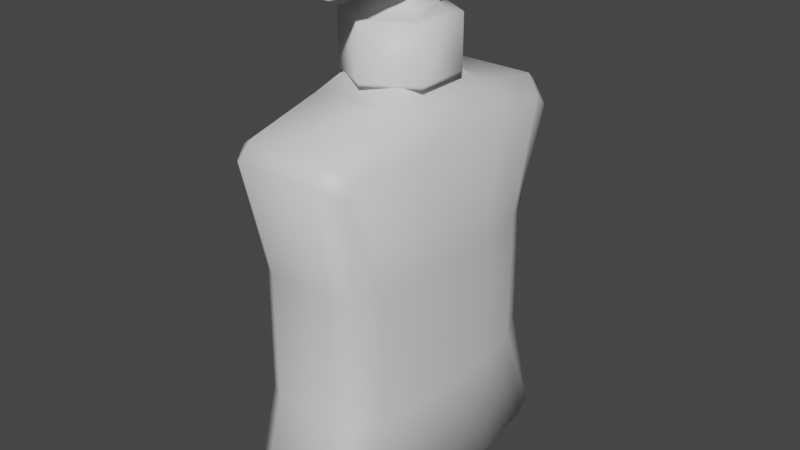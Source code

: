 # Source: Hand_Soap.blend  (saved by Blender 3.3.6; exported with 4.5.12 LTS)
import bpy
from mathutils import Matrix  # noqa: F401  (used for matrix-valued properties, if any)

bpy.ops.wm.read_factory_settings(use_empty=True)
scene = bpy.context.scene
scene.name = 'Scene'

# ---- collections
col_collection = bpy.data.collections.new('Collection'); scene.collection.children.link(col_collection)

# ---- materials (node trees are filled in below, after node groups)
mat_material = bpy.data.materials.new('Material')
mat_material.alpha_threshold = 0.0
mat_material.use_transparent_shadow = False
mat_material.roughness = 0.5
mat_material.line_color = (0.0, 0.0, 0.0, 1.0)

# ---- material node trees
mat_material.use_nodes = True; mat_material.node_tree.nodes.clear()
_N = mat_material.node_tree.nodes; _L = mat_material.node_tree.links
n0 = _N.new('ShaderNodeOutputMaterial'); n0.name = 'Material Output'; n0.location = (300, 300)
n1 = _N.new('ShaderNodeBsdfPrincipled'); n1.name = 'Principled BSDF'; n1.location = (10, 300)
n1.distribution = 'GGX'
n1.subsurface_method = 'RANDOM_WALK_SKIN'
n1.inputs[3].default_value = 1.45
n1.inputs[27].default_value = (0.0, 0.0, 0.0, 1.0)
n1.inputs[28].default_value = 1.0
_L.new(n1.outputs[0], n0.inputs[0])
n0.is_active_output = True

# ---- world
world_world = bpy.data.worlds.new('World'); scene.world = world_world
world_world.use_nodes = True; world_world.node_tree.nodes.clear()
_N = world_world.node_tree.nodes; _L = world_world.node_tree.links
n0 = _N.new('ShaderNodeOutputWorld'); n0.name = 'World Output'; n0.location = (300, 300)
n1 = _N.new('ShaderNodeBackground'); n1.name = 'Background'; n1.location = (10, 300)
n1.inputs[0].default_value = (0.05088, 0.05088, 0.05088, 1.0)
_L.new(n1.outputs[0], n0.inputs[0])
n0.is_active_output = True
world_world.color = (0.05088, 0.05088, 0.05088)
world_world.use_sun_shadow = False
world_world.sun_shadow_jitter_overblur = 0.0

# ---- meshes
me_cube_001 = bpy.data.meshes.new('Cube.001')
me_cube_001.from_pydata([(-0.1, -0.6667, 2.0), (-0.1, -0.6667, 2.117), (-0.25, 0.1667, 2.0), (-0.25, 0.1667, 2.18), (0.1, -0.6667, 2.0), (0.1, -0.6667, 2.117), (0.25, 0.1667, 2.0), (0.25, 0.1667, 2.18), (-0.125, 0.2667, 2.117), (-0.125, 0.2667, 2.0), (0.125, 0.2667, 2.0), (0.125, 0.2667, 2.117), (-0.2021, -0.25, 2.0), (-0.2021, -0.25, 2.2), (0.2021, -0.25, 2.0), (0.2021, -0.25, 2.2), (-0.1, -0.6667, 2.033), (-0.25, 0.1667, 2.033), (0.25, 0.1667, 2.033), (0.1, -0.6667, 2.033), (-0.125, 0.2667, 2.033), (0.125, 0.2667, 2.033), (0.2021, -0.25, 2.033), (-0.2021, -0.25, 2.033), (0.2184, 0.85, 0.4167), (0.324, 0.7861, 0.4167), (0.324, 0.7861, -0.4167), (0.2184, 0.85, -0.4167), (-0.324, -0.7861, -0.4167), (-0.2184, -0.85, -0.4167), (-0.2184, -0.85, 0.4167), (-0.324, -0.7861, 0.4167), (0.324, -0.7861, 0.4167), (0.2184, -0.85, 0.4167), (0.2184, -0.85, -0.4167), (0.324, -0.7861, -0.4167), (-0.324, 0.7861, 0.4167), (-0.2184, 0.85, 0.4167), (-0.2184, 0.85, -0.4167), (-0.324, 0.7861, -0.4167), (0.4, 0.8911, 1.084), (0.2696, 1.0, 1.15), (0.2696, -0.8997, 1.25), (0.2696, 0.8997, 1.25), (0.4, 0.8911, -1.084), (0.2696, 0.8997, -1.25), (-0.4075, -0.8263, 1.162), (0.2696, 1.0, -1.15), (0.4, -0.8911, 1.084), (-0.2696, -0.8997, -1.25), (0.2696, -1.0, 1.15), (0.4, -0.8911, -1.084), (0.2696, -1.0, -1.15), (0.4075, -0.8263, -1.162), (0.2696, -0.8997, -1.25), (-0.4, 0.8911, 1.084), (-0.2696, 0.8997, 1.25), (-0.2696, 1.0, 1.15), (-0.4, 0.8911, -1.084), (-0.2696, 1.0, -1.15), (-0.2696, 0.8997, -1.25), (-0.4, -0.8911, 1.084), (-0.2696, -1.0, 1.15), (-0.2696, -0.8997, 1.25), (-0.4, -0.8911, -1.084), (-0.2696, -1.0, -1.15), (0.306, 0.3599, 1.35), (0.306, -0.3599, 1.35), (0.4547, -0.3447, 1.184), (0.4551, 0.3413, 1.185), (-0.4551, 0.3413, 1.185), (-0.4547, -0.3447, 1.184), (-0.306, -0.3599, 1.35), (-0.306, 0.3599, 1.35), (0.306, -0.3599, -1.25), (0.306, 0.3599, -1.25), (0.4551, 0.3413, -1.185), (0.4547, -0.3447, -1.184), (-0.4547, -0.3447, -1.184), (-0.4551, 0.3413, -1.185), (-0.306, 0.3599, -1.25), (-0.306, -0.3599, -1.25), (0.46, -0.2766, -0.4167), (0.46, 0.2766, -0.4167), (0.46, 0.2766, 0.4167), (0.46, -0.2766, 0.4167), (-0.46, -0.2766, -0.4167), (-0.46, -0.2766, 0.4167), (-0.46, 0.2766, -0.4167), (-0.46, 0.2766, 0.4167), (0.3971, -0.6333, 0.4167), (-0.3984, -0.6333, -0.4167), (0.4075, -0.8263, 1.162), (-0.4075, -0.8263, -1.162), (0.3971, -0.6333, -0.4167), (-0.3984, -0.6333, 0.4167), (0.4108, 0.7926, 1.163), (0.3996, 0.6109, -0.4167), (-0.3984, 0.6109, 0.4167), (-0.4108, 0.7926, 1.163), (0.4108, 0.7926, -1.163), (0.3996, 0.6109, 0.4167), (-0.3984, 0.6109, -0.4167), (-0.4108, 0.7926, -1.163), (0.2202, 0.2589, 1.45), (0.2202, -0.2589, 1.45), (-0.2202, -0.2589, 1.45), (-0.2202, 0.2589, 1.45), (0.0, 0.35, 1.45), (0.0, 0.263, 1.8), (0.3031, 0.175, 1.45), (0.2278, 0.1315, 1.8), (0.3031, -0.175, 1.45), (0.2278, -0.1315, 1.8), (0.0, -0.35, 1.45), (0.0, -0.263, 1.8), (-0.3031, -0.175, 1.45), (-0.2278, -0.1315, 1.8), (-0.3031, 0.175, 1.45), (-0.2278, 0.1315, 1.8), (0.0, 0.35, 1.467), (0.3031, 0.175, 1.467), (0.3031, -0.175, 1.467), (0.0, -0.35, 1.467), (-0.3031, -0.175, 1.467), (-0.3031, 0.175, 1.467), (0.3031, 0.175, 1.8), (0.0, 0.35, 1.8), (0.3031, -0.175, 1.8), (0.0, -0.35, 1.8), (-0.3031, -0.175, 1.8), (-0.3031, 0.175, 1.8), (0.1148, 0.0663, 1.9), (-1.049e-08, 0.1326, 1.9), (0.1148, -0.0663, 1.9), (-1.049e-08, -0.1326, 1.9), (-0.1148, -0.0663, 1.9), (-0.1148, 0.0663, 1.9), (0.1898, 0.1096, 1.85), (-1.049e-08, 0.2192, 1.85), (0.1898, -0.1096, 1.85), (-1.049e-08, -0.2192, 1.85), (-0.1898, -0.1096, 1.85), (-0.1898, 0.1096, 1.85), (0.1148, 0.0663, 2.1), (-1.049e-08, 0.1326, 2.1), (0.1148, -0.0663, 2.1), (-1.049e-08, -0.1326, 2.1), (-0.1148, -0.0663, 2.1), (-0.1148, 0.0663, 2.1)], [], [(23, 13, 3, 17), (17, 3, 8, 20), (22, 15, 5, 19), (19, 5, 1, 16), (12, 14, 4, 0), (15, 13, 1, 5), (20, 8, 11, 21), (18, 6, 10, 21), (6, 2, 9, 10), (3, 7, 11, 8), (7, 3, 13, 15), (2, 6, 14, 12), (18, 7, 15, 22), (16, 1, 13, 23), (0, 16, 23, 12), (6, 18, 22, 14), (7, 18, 21, 11), (9, 20, 21, 10), (4, 19, 16, 0), (14, 22, 19, 4), (2, 17, 20, 9), (12, 23, 17, 2), (59, 38, 27, 47), (102, 98, 36, 39), (98, 99, 55, 36), (56, 43, 41, 57), (45, 60, 59, 47), (53, 94, 35, 51), (34, 33, 30, 29), (37, 57, 41, 24), (42, 63, 62, 50), (90, 92, 48, 32), (103, 102, 39, 58), (33, 50, 62, 30), (52, 34, 29, 65), (49, 54, 52, 65), (44, 100, 45, 47), (38, 37, 24, 27), (25, 26, 27, 24), (29, 30, 31, 28), (33, 34, 35, 32), (37, 38, 39, 36), (55, 99, 56, 57), (64, 93, 49, 65), (103, 58, 59, 60), (48, 92, 42, 50), (46, 61, 62, 63), (43, 96, 40, 41), (54, 53, 51, 52), (24, 41, 40, 25), (50, 33, 32, 48), (36, 55, 57, 37), (58, 39, 38, 59), (26, 44, 47, 27), (34, 52, 51, 35), (61, 31, 30, 62), (28, 64, 65, 29), (94, 90, 32, 35), (99, 70, 73, 56), (70, 71, 72, 73), (43, 66, 69, 96), (66, 67, 68, 69), (43, 56, 73, 66), (73, 72, 106, 107), (93, 78, 81, 49), (78, 79, 80, 81), (54, 74, 77, 53), (74, 75, 76, 77), (60, 45, 75, 80), (80, 75, 74, 81), (97, 101, 84, 83), (83, 84, 85, 82), (101, 96, 69, 84), (84, 69, 68, 85), (100, 97, 83, 76), (76, 83, 82, 77), (91, 95, 87, 86), (93, 91, 86, 78), (95, 46, 71, 87), (86, 87, 89, 88), (78, 86, 88, 79), (87, 71, 70, 89), (31, 61, 46, 95), (64, 28, 91, 93), (28, 31, 95, 91), (82, 85, 90, 94), (71, 46, 63, 72), (67, 42, 92, 68), (67, 72, 63, 42), (81, 74, 54, 49), (85, 68, 92, 90), (77, 82, 94, 53), (44, 26, 97, 100), (25, 40, 96, 101), (26, 25, 101, 97), (79, 103, 60, 80), (75, 45, 100, 76), (79, 88, 102, 103), (89, 70, 99, 98), (88, 89, 98, 102), (104, 107, 106, 105), (66, 73, 107, 104), (67, 66, 104, 105), (72, 67, 105, 106), (120, 127, 126, 121), (121, 126, 128, 122), (122, 128, 129, 123), (123, 129, 130, 124), (109, 119, 143, 139), (124, 130, 131, 125), (125, 131, 127, 120), (108, 110, 112, 114, 116, 118), (118, 125, 120, 108), (116, 124, 125, 118), (114, 123, 124, 116), (112, 122, 123, 114), (110, 121, 122, 112), (108, 120, 121, 110), (109, 111, 126, 127), (111, 113, 128, 126), (113, 115, 129, 128), (115, 117, 130, 129), (117, 119, 131, 130), (119, 109, 127, 131), (134, 132, 144, 146), (117, 115, 141, 142), (113, 111, 138, 140), (119, 117, 142, 143), (115, 113, 140, 141), (111, 109, 139, 138), (133, 132, 138, 139), (132, 134, 140, 138), (134, 135, 141, 140), (135, 136, 142, 141), (136, 137, 143, 142), (137, 133, 139, 143), (144, 145, 149, 148, 147, 146), (137, 136, 148, 149), (135, 134, 146, 147), (132, 133, 145, 144), (133, 137, 149, 145), (136, 135, 147, 148)])
me_cube_001.polygons.foreach_set('use_smooth', [True] * 142)
_uv = me_cube_001.uv_layers.new(name='UVMap')
_uv.uv.foreach_set('vector', [0.4167, 0.125, 0.625, 0.125, 0.625, 0.25, 0.4167, 0.25, 0.4167, 0.25, 0.625, 0.25, 0.5208, 0.25, 0.4167, 0.25, 0.4167, 0.625, 0.625, 0.625, 0.5208, 0.75, 0.4167, 0.75, 0.4167, 0.75, 0.5208, 0.75, 0.5208, 1.0, 0.4167, 1.0, 0.125, 0.625, 0.375, 0.625, 0.375, 0.75, 0.125, 0.75, 0.625, 0.625, 0.875, 0.625, 0.875, 0.75, 0.5208, 0.75, 0.4167, 0.25, 0.5208, 0.25, 0.5208, 0.5, 0.4167, 0.5, 0.4167, 0.5, 0.375, 0.5, 0.375, 0.5, 0.4167, 0.5, 0.375, 0.5, 0.125, 0.5, 0.125, 0.5, 0.375, 0.5, 0.875, 0.5, 0.625, 0.5, 0.5208, 0.5, 0.875, 0.5, 0.625, 0.5, 0.875, 0.5, 0.875, 0.625, 0.625, 0.625, 0.125, 0.5, 0.375, 0.5, 0.375, 0.625, 0.125, 0.625, 0.4167, 0.5, 0.625, 0.5, 0.625, 0.625, 0.4167, 0.625, 0.4167, 0.0, 0.5208, 0.0, 0.625, 0.125, 0.4167, 0.125, 0.375, 0.0, 0.4167, 0.0, 0.4167, 0.125, 0.375, 0.125, 0.375, 0.5, 0.4167, 0.5, 0.4167, 0.625, 0.375, 0.625, 0.625, 0.5, 0.4167, 0.5, 0.4167, 0.5, 0.5208, 0.5, 0.375, 0.25, 0.4167, 0.25, 0.4167, 0.5, 0.375, 0.5, 0.375, 0.75, 0.4167, 0.75, 0.4167, 1.0, 0.375, 1.0, 0.375, 0.625, 0.4167, 0.625, 0.4167, 0.75, 0.375, 0.75, 0.375, 0.25, 0.4167, 0.25, 0.4167, 0.25, 0.375, 0.25, 0.375, 0.125, 0.4167, 0.125, 0.4167, 0.25, 0.375, 0.25, 0.385, 0.2697, 0.4583, 0.2697, 0.4583, 0.4803, 0.385, 0.4803, 0.4583, 0.2156, 0.5417, 0.2156, 0.5417, 0.2406, 0.4583, 0.2406, 0.5417, 0.2156, 0.6139, 0.2278, 0.6058, 0.2422, 0.5417, 0.2406, 0.625, 0.2697, 0.625, 0.4803, 0.615, 0.4803, 0.615, 0.2697, 0.3553, 0.5125, 0.1447, 0.5125, 0.1447, 0.5, 0.3553, 0.5, 0.3813, 0.7256, 0.4583, 0.7175, 0.4583, 0.7406, 0.389, 0.7353, 0.4583, 0.7697, 0.5417, 0.7697, 0.5417, 0.9803, 0.4583, 0.9803, 0.5417, 0.2697, 0.615, 0.2697, 0.615, 0.4803, 0.5417, 0.4803, 0.625, 0.7697, 0.625, 0.9803, 0.615, 0.9803, 0.615, 0.7697, 0.5417, 0.7175, 0.6136, 0.7323, 0.6058, 0.7422, 0.5417, 0.7406, 0.3813, 0.2215, 0.4583, 0.2156, 0.4583, 0.2406, 0.389, 0.2353, 0.5417, 0.7697, 0.615, 0.7697, 0.615, 0.9803, 0.5417, 0.9803, 0.385, 0.7697, 0.4583, 0.7697, 0.4583, 0.9803, 0.385, 0.9803, 0.1447, 0.7375, 0.3553, 0.7375, 0.3553, 0.75, 0.1447, 0.75, 0.3954, 0.5167, 0.3813, 0.5285, 0.3553, 0.5125, 0.3553, 0.5, 0.4583, 0.2697, 0.5417, 0.2697, 0.5417, 0.4803, 0.4583, 0.4803, 0.5417, 0.5094, 0.4583, 0.5094, 0.4583, 0.4803, 0.5417, 0.4803, 0.4583, 0.0, 0.5417, 0.0, 0.5417, 0.00939, 0.4583, 0.00939, 0.5417, 0.7697, 0.4583, 0.7697, 0.4583, 0.7406, 0.5417, 0.7406, 0.5417, 0.2697, 0.4583, 0.2697, 0.4583, 0.2406, 0.5417, 0.2406, 0.6153, 0.2333, 0.6187, 0.2215, 0.625, 0.2375, 0.615, 0.25, 0.1144, 0.7327, 0.125, 0.7251, 0.1447, 0.7375, 0.1447, 0.75, 0.125, 0.5289, 0.1143, 0.4903, 0.1447, 0.5, 0.1447, 0.526, 0.6152, 0.7335, 0.6187, 0.7256, 0.625, 0.7375, 0.615, 0.75, 0.6187, 0.02443, 0.6062, -0.0005268, 0.615, 0.0, 0.625, 0.02191, 0.6447, 0.526, 0.6187, 0.5285, 0.6058, 0.5078, 0.615, 0.5, 0.3553, 0.7375, 0.3813, 0.7256, 0.3855, 0.7526, 0.3553, 0.75, 0.5417, 0.4803, 0.615, 0.4803, 0.6058, 0.5078, 0.5417, 0.5094, 0.615, 0.7697, 0.5417, 0.7697, 0.5417, 0.7406, 0.6058, 0.7422, 0.5417, 0.2406, 0.6058, 0.2422, 0.615, 0.2697, 0.5417, 0.2697, 0.3942, 0.2422, 0.4583, 0.2406, 0.4583, 0.2697, 0.385, 0.2697, 0.4583, 0.5094, 0.3942, 0.5078, 0.385, 0.4803, 0.4583, 0.4803, 0.4583, 0.7697, 0.385, 0.7697, 0.3942, 0.7422, 0.4583, 0.7406, 0.6046, 1.0, 0.5417, 1.0, 0.5417, 0.9803, 0.615, 0.9803, 0.4583, 0.00939, 0.3942, 0.007782, 0.385, 0.0, 0.4583, 0.0, 0.4583, 0.7175, 0.5417, 0.7175, 0.5417, 0.7406, 0.4583, 0.7406, 0.6187, 0.2215, 0.6185, 0.1679, 0.625, 0.1686, 0.625, 0.224, 0.6185, 0.1679, 0.6187, 0.08203, 0.625, 0.08095, 0.625, 0.1686, 0.6447, 0.526, 0.6447, 0.5814, 0.6187, 0.5824, 0.6187, 0.5285, 0.6447, 0.5814, 0.6447, 0.669, 0.6184, 0.6683, 0.6187, 0.5824, 0.6447, 0.526, 0.8553, 0.526, 0.8553, 0.5814, 0.6447, 0.5814, 0.625, 0.1686, 0.625, 0.08095, 0.625, 0.08095, 0.625, 0.1686, 0.125, 0.7251, 0.125, 0.6678, 0.1447, 0.669, 0.1447, 0.7281, 0.125, 0.6678, 0.125, 0.5826, 0.1447, 0.5814, 0.1447, 0.669, 0.3553, 0.7281, 0.3553, 0.669, 0.3813, 0.668, 0.3813, 0.7256, 0.3553, 0.669, 0.3553, 0.5814, 0.3815, 0.5821, 0.3813, 0.668, 0.1447, 0.526, 0.3553, 0.526, 0.3553, 0.5814, 0.1447, 0.5814, 0.1447, 0.5814, 0.3553, 0.5814, 0.3553, 0.669, 0.1447, 0.669, 0.4583, 0.5359, 0.5417, 0.5359, 0.5417, 0.5865, 0.4583, 0.5865, 0.4583, 0.5865, 0.5417, 0.5865, 0.5417, 0.6635, 0.4583, 0.6635, 0.5417, 0.5359, 0.6187, 0.5285, 0.6187, 0.5824, 0.5417, 0.5865, 0.5417, 0.5865, 0.6187, 0.5824, 0.6184, 0.6683, 0.5417, 0.6635, 0.3861, 0.5222, 0.4583, 0.5359, 0.4583, 0.5865, 0.3815, 0.5821, 0.3815, 0.5821, 0.4583, 0.5865, 0.4583, 0.6635, 0.3813, 0.668, 0.4583, 0.03123, 0.5417, 0.03123, 0.5417, 0.08218, 0.4583, 0.08218, 0.3864, 0.01771, 0.4583, 0.03123, 0.4583, 0.08218, 0.3818, 0.08136, 0.5417, 0.03123, 0.6187, 0.02443, 0.6187, 0.08203, 0.5417, 0.08218, 0.4583, 0.08218, 0.5417, 0.08218, 0.5417, 0.1678, 0.4583, 0.1678, 0.3818, 0.08136, 0.4583, 0.08218, 0.4583, 0.1678, 0.3813, 0.1676, 0.5417, 0.08218, 0.6187, 0.08203, 0.6185, 0.1679, 0.5417, 0.1678, 0.5417, 0.00939, 0.611, 0.0147, 0.6187, 0.02443, 0.5417, 0.03123, 0.3942, 0.007782, 0.4583, 0.00939, 0.4583, 0.03123, 0.3864, 0.01771, 0.4583, 0.00939, 0.5417, 0.00939, 0.5417, 0.03123, 0.4583, 0.03123, 0.4583, 0.6635, 0.5417, 0.6635, 0.5417, 0.7175, 0.4583, 0.7175, 0.6187, 0.08203, 0.6187, 0.02443, 0.625, 0.02191, 0.625, 0.08095, 0.6447, 0.669, 0.6447, 0.7281, 0.6187, 0.7256, 0.6184, 0.6683, 0.6447, 0.669, 0.8553, 0.669, 0.8553, 0.7281, 0.6447, 0.7281, 0.1447, 0.669, 0.3553, 0.669, 0.3553, 0.7281, 0.1447, 0.7281, 0.5417, 0.6635, 0.6184, 0.6683, 0.6136, 0.7323, 0.5417, 0.7175, 0.3813, 0.668, 0.4583, 0.6635, 0.4583, 0.7175, 0.3813, 0.7256, 0.3942, 0.5078, 0.4583, 0.5094, 0.4583, 0.5359, 0.3861, 0.5222, 0.5417, 0.5094, 0.611, 0.5147, 0.6187, 0.5285, 0.5417, 0.5359, 0.4583, 0.5094, 0.5417, 0.5094, 0.5417, 0.5359, 0.4583, 0.5359, 0.125, 0.5826, 0.125, 0.5289, 0.1447, 0.526, 0.1447, 0.5814, 0.3553, 0.5814, 0.3553, 0.526, 0.3813, 0.5285, 0.3815, 0.5821, 0.3813, 0.1676, 0.4583, 0.1678, 0.4583, 0.2156, 0.3813, 0.2215, 0.5417, 0.1678, 0.6185, 0.1679, 0.6139, 0.2278, 0.5417, 0.2156, 0.4583, 0.1678, 0.5417, 0.1678, 0.5417, 0.2156, 0.4583, 0.2156, 0.6447, 0.5814, 0.8553, 0.5814, 0.8553, 0.669, 0.6447, 0.669, 0.6447, 0.5814, 0.8553, 0.5814, 0.8553, 0.5814, 0.6447, 0.5814, 0.6447, 0.669, 0.6447, 0.5814, 0.6447, 0.5814, 0.6447, 0.669, 0.8553, 0.669, 0.6447, 0.669, 0.6447, 0.669, 0.8553, 0.669, 1.0, 0.525, 1.0, 1.0, 0.8333, 1.0, 0.8333, 0.525, 0.8333, 0.525, 0.8333, 1.0, 0.6667, 1.0, 0.6667, 0.525, 0.6667, 0.525, 0.6667, 1.0, 0.5, 1.0, 0.5, 0.525, 0.5, 0.525, 0.5, 1.0, 0.3333, 1.0, 0.3333, 0.525, 0.25, 0.4504, 0.07644, 0.3502, 0.07644, 0.3502, 0.25, 0.4504, 0.3333, 0.525, 0.3333, 1.0, 0.1667, 1.0, 0.1667, 0.525, 0.1667, 0.525, 0.1667, 1.0, -8.941e-08, 1.0, -8.941e-08, 0.525, 0.75, 0.49, 0.9578, 0.37, 0.9578, 0.13, 0.75, 0.01, 0.5422, 0.13, 0.5422, 0.37, 0.1667, 0.5, 0.1667, 0.525, -8.941e-08, 0.525, -8.941e-08, 0.5, 0.3333, 0.5, 0.3333, 0.525, 0.1667, 0.525, 0.1667, 0.5, 0.5, 0.5, 0.5, 0.525, 0.3333, 0.525, 0.3333, 0.5, 0.6667, 0.5, 0.6667, 0.525, 0.5, 0.525, 0.5, 0.5, 0.8333, 0.5, 0.8333, 0.525, 0.6667, 0.525, 0.6667, 0.5, 1.0, 0.5, 1.0, 0.525, 0.8333, 0.525, 0.8333, 0.5, 0.25, 0.4504, 0.4236, 0.3502, 0.4578, 0.37, 0.25, 0.49, 0.4236, 0.3502, 0.4236, 0.1498, 0.4578, 0.13, 0.4578, 0.37, 0.4236, 0.1498, 0.25, 0.04959, 0.25, 0.01, 0.4578, 0.13, 0.25, 0.04959, 0.07644, 0.1498, 0.04215, 0.13, 0.25, 0.01, 0.07644, 0.1498, 0.07644, 0.3502, 0.04215, 0.37, 0.04215, 0.13, 0.07644, 0.3502, 0.25, 0.4504, 0.25, 0.49, 0.04215, 0.37, 0.355, 0.1894, 0.355, 0.3106, 0.355, 0.3106, 0.355, 0.1894, 0.07644, 0.1498, 0.25, 0.04959, 0.25, 0.04959, 0.07644, 0.1498, 0.4236, 0.1498, 0.4236, 0.3502, 0.4236, 0.3502, 0.4236, 0.1498, 0.07644, 0.3502, 0.07644, 0.1498, 0.07644, 0.1498, 0.07644, 0.3502, 0.25, 0.04959, 0.4236, 0.1498, 0.4236, 0.1498, 0.25, 0.04959, 0.4236, 0.3502, 0.25, 0.4504, 0.25, 0.4504, 0.4236, 0.3502, 0.25, 0.3712, 0.355, 0.3106, 0.4236, 0.3502, 0.25, 0.4504, 0.355, 0.3106, 0.355, 0.1894, 0.4236, 0.1498, 0.4236, 0.3502, 0.355, 0.1894, 0.25, 0.1288, 0.25, 0.04959, 0.4236, 0.1498, 0.25, 0.1288, 0.145, 0.1894, 0.07644, 0.1498, 0.25, 0.04959, 0.145, 0.1894, 0.145, 0.3106, 0.07644, 0.3502, 0.07644, 0.1498, 0.145, 0.3106, 0.25, 0.3712, 0.25, 0.4504, 0.07644, 0.3502, 0.355, 0.3106, 0.25, 0.3712, 0.145, 0.3106, 0.145, 0.1894, 0.25, 0.1288, 0.355, 0.1894, 0.145, 0.3106, 0.145, 0.1894, 0.145, 0.1894, 0.145, 0.3106, 0.25, 0.1288, 0.355, 0.1894, 0.355, 0.1894, 0.25, 0.1288, 0.355, 0.3106, 0.25, 0.3712, 0.25, 0.3712, 0.355, 0.3106, 0.25, 0.3712, 0.145, 0.3106, 0.145, 0.3106, 0.25, 0.3712, 0.145, 0.1894, 0.25, 0.1288, 0.25, 0.1288, 0.145, 0.1894])
me_cube_001.materials.append(mat_material)
me_cube_001.update()

# ---- objects
ob_cube_001 = bpy.data.objects.new('Cube.001', me_cube_001)

# ---- transforms, parenting, visibility, modifiers, constraints
ob_cube_001.location = (0.0, 0.0, 0.0)

# ---- collection membership
col_collection.objects.link(ob_cube_001)

# ---- scene / render settings (as saved in the file)
scene.frame_start = 1; scene.frame_end = 250; scene.frame_set(1)
scene.render.engine = 'BLENDER_EEVEE_NEXT'
scene.cycles.sampling_pattern = 'TABULATED_SOBOL'
scene.cycles.use_light_tree = False
scene.view_settings.view_transform = 'Filmic'
bpy.context.view_layer.update()

# ---- added for rendering (the .blend has no active camera and no usable light): camera, sun
cam_auto = bpy.data.cameras.new('AutoCamera')
cam_auto.lens = 50.0
cam_auto.sensor_width = 36.0
cam_auto.clip_end = 1000.0
ob_auto_camera = bpy.data.objects.new('AutoCamera', cam_auto)
scene.collection.objects.link(ob_auto_camera)
ob_auto_camera.location = (3.78652, -4.54382, 3.50422)
ob_auto_camera.rotation_euler = (1.09748, -7.21219e-08, 0.694738)
scene.camera = ob_auto_camera
light_auto_sun = bpy.data.lights.new('AutoSun', 'SUN')
light_auto_sun.energy = 3.0
light_auto_sun.angle = 0.0523599
ob_auto_sun = bpy.data.objects.new('AutoSun', light_auto_sun)
scene.collection.objects.link(ob_auto_sun)
ob_auto_sun.rotation_euler = (0.872665, 0.174533, 0.523599)
bpy.context.view_layer.update()

